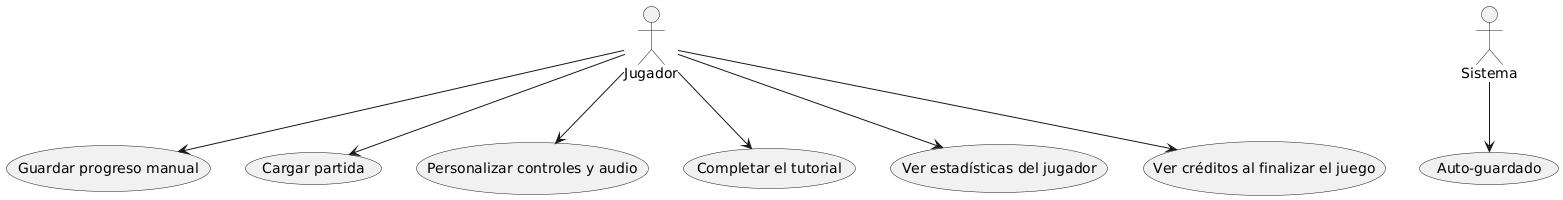

The diagram above was rendered by PlantUML. Its source (embedded in the PNG):
@startuml
actor Jugador
actor Sistema

usecase "Guardar progreso manual" as UC12
usecase "Auto-guardado" as UC13
usecase "Cargar partida" as UC14
usecase "Personalizar controles y audio" as UC15
usecase "Completar el tutorial" as UC16
usecase "Ver estadísticas del jugador" as UC17
usecase "Ver créditos al finalizar el juego" as UC18

Jugador --> UC12
Jugador --> UC14
Jugador --> UC15
Jugador --> UC16
Jugador --> UC17
Jugador --> UC18
Sistema --> UC13
@enduml